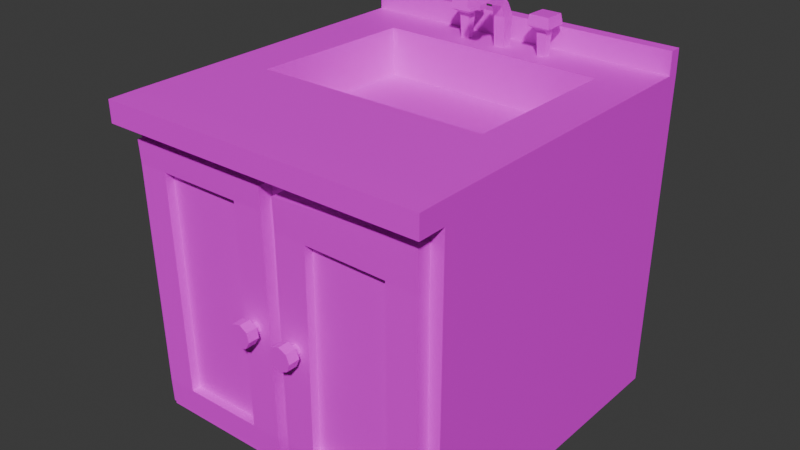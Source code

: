 # Source: KitchenTable_01.blend  (saved by Blender 4.4.32; exported with 4.5.12 LTS)
import bpy
from mathutils import Matrix  # noqa: F401  (used for matrix-valued properties, if any)

bpy.ops.wm.read_factory_settings(use_empty=True)
scene = bpy.context.scene
scene.name = 'Scene'

# ---- images (referenced by path relative to the original .blend; pixels are not part of the script)
import os
ASSET_DIR = os.environ.get("B2B_ASSET_DIR", "")  # directory of the original .blend (textures are referenced by path, not embedded)
HERE = os.path.dirname(os.path.abspath(__file__))  # packed textures are extracted next to this script under _unpacked/

def load_image(name, relpath, width, height, colorspace="sRGB"):
    """Load a texture the original file referenced (path relative to the .blend, or extracted next to this script)."""
    p = next((c for c in (os.path.join(HERE, relpath), os.path.join(ASSET_DIR, relpath)) if relpath and os.path.exists(c)), "")
    if p:
        img = bpy.data.images.load(p, check_existing=True)
        img.name = name
    else:  # same state as the original file: an image datablock whose file is absent (Cycles renders it pink)
        img = bpy.data.images.new(name, width, height)
        img.source = "FILE"
        img.filepath = "//" + (relpath or name)
    img.colorspace_settings.name = colorspace
    return img
img_colorpalette_01__png = load_image('colorpalette_01_.png', 'colorpalette_01_.png', 1024, 1024, 'sRGB')

# ---- materials (node trees are filled in below, after node groups)
mat_mat_general_01 = bpy.data.materials.new('mat_general_01')

# ---- material node trees
mat_mat_general_01.use_nodes = True; mat_mat_general_01.node_tree.nodes.clear()
_N = mat_mat_general_01.node_tree.nodes; _L = mat_mat_general_01.node_tree.links
n0 = _N.new('ShaderNodeBsdfPrincipled'); n0.name = 'Principled BSDF'; n0.location = (10, 300)
n1 = _N.new('ShaderNodeOutputMaterial'); n1.name = 'Material Output'; n1.location = (300, 300)
n2 = _N.new('ShaderNodeTexImage'); n2.name = 'Image Texture'; n2.location = (-322, 298)
n2.image = img_colorpalette_01__png
_L.new(n0.outputs[0], n1.inputs[0])
_L.new(n2.outputs[0], n0.inputs[0])
n1.is_active_output = True

# ---- world
world_world = bpy.data.worlds.new('World'); scene.world = world_world
world_world.use_nodes = True; world_world.node_tree.nodes.clear()
_N = world_world.node_tree.nodes; _L = world_world.node_tree.links
n0 = _N.new('ShaderNodeOutputWorld'); n0.name = 'World Output'; n0.location = (300, 300)
n1 = _N.new('ShaderNodeBackground'); n1.name = 'Background'; n1.location = (10, 300)
n1.inputs[0].default_value = (0.05088, 0.05088, 0.05088, 1.0)
_L.new(n1.outputs[0], n0.inputs[0])
n0.is_active_output = True
world_world.color = (0.05088, 0.05088, 0.05088)
world_world.sun_shadow_jitter_overblur = 0.0

# ---- meshes
me_cube_017 = bpy.data.meshes.new('Cube.017')
me_cube_017.from_pydata([(-0.3926, -0.3926, 0.0006272), (-0.4008, -0.4008, 0.7858), (-0.3926, 0.3926, 0.0006272), (-0.4008, 0.4008, 0.7858), (0.3926, -0.3926, 0.0006272), (0.4008, -0.4008, 0.7858), (0.3926, 0.3926, 0.0006272), (0.4008, 0.4008, 0.7858), (-0.4002, -0.4002, 0.7334), (-0.4002, 0.4002, 0.7334), (0.4002, 0.4002, 0.7334), (0.4002, -0.4002, 0.7334), (-0.4002, -0.4688, 0.7327), (-0.4008, -0.4694, 0.7851), (0.4008, -0.4694, 0.7851), (0.4002, -0.4688, 0.7327), (-0.3926, 0.3639, 0.0006272), (-0.4008, 0.3714, 0.7858), (0.3926, 0.3639, 0.0006272), (0.4008, 0.3714, 0.7858), (0.4002, 0.3709, 0.7334), (-0.4002, 0.3709, 0.7334), (-0.3517, -0.3842, 0.04686), (-0.008495, -0.3842, 0.05121), (-0.3694, -0.3911, 0.6958), (-0.01415, -0.3911, 0.6958), (-0.01415, -0.4331, 0.6954), (-0.008489, -0.4263, 0.05077), (-0.3517, -0.4263, 0.04642), (-0.3694, -0.4331, 0.6954), (-0.01526, -0.3888, 0.642), (-0.007368, -0.3865, 0.1077), (-0.3528, -0.3865, 0.1077), (-0.3683, -0.3888, 0.642), (-0.01526, -0.4308, 0.6409), (-0.007368, -0.4285, 0.1067), (-0.3528, -0.4285, 0.1067), (-0.3683, -0.4308, 0.6409), (-0.2788, -0.3842, 0.04778), (-0.08138, -0.3842, 0.05029), (-0.08846, -0.3911, 0.6958), (-0.2951, -0.3911, 0.6958), (-0.2788, -0.4263, 0.04735), (-0.08138, -0.4263, 0.04985), (-0.08846, -0.4331, 0.6954), (-0.2951, -0.4331, 0.6954), (-0.08073, -0.4285, 0.1067), (-0.2794, -0.4285, 0.1067), (-0.0891, -0.4308, 0.6409), (-0.2945, -0.4308, 0.6409), (-0.08073, -0.4074, 0.1068), (-0.2794, -0.4074, 0.1068), (-0.0891, -0.4097, 0.641), (-0.2945, -0.4097, 0.641), (0.02303, -0.3842, 0.04512), (0.3659, -0.3842, 0.03134), (0.01944, -0.3911, 0.6846), (0.3698, -0.3911, 0.6954), (0.3698, -0.4331, 0.695), (0.3659, -0.4263, 0.03091), (0.02301, -0.4263, 0.04468), (0.01946, -0.4331, 0.6842), (0.368, -0.3887, 0.6007), (0.3671, -0.3865, 0.1184), (0.02179, -0.3865, 0.112), (0.01913, -0.3887, 0.6092), (0.3679, -0.4307, 0.5997), (0.3672, -0.4285, 0.1173), (0.02181, -0.4285, 0.111), (0.01913, -0.4307, 0.6081), (0.09587, -0.3842, 0.04219), (0.2931, -0.3842, 0.03427), (0.2955, -0.3911, 0.6962), (0.09362, -0.3911, 0.6889), (0.09585, -0.4263, 0.04175), (0.2931, -0.4263, 0.03383), (0.2955, -0.4331, 0.6958), (0.09365, -0.4331, 0.6884), (0.2938, -0.4285, 0.116), (0.09516, -0.4285, 0.1123), (0.2942, -0.4307, 0.6044), (0.09817, -0.4307, 0.6079), (0.2938, -0.4074, 0.1161), (0.09516, -0.4074, 0.1124), (0.2942, -0.4096, 0.6045), (0.09817, -0.4096, 0.608), (-0.4008, 0.3714, 0.8412), (-0.4008, 0.4008, 0.8412), (0.4008, 0.4008, 0.8412), (0.4008, 0.3714, 0.8412), (0.05865, -0.4746, 0.3596), (0.05865, -0.447, 0.3881), (0.05865, -0.4746, 0.3881), (0.07885, -0.447, 0.3798), (0.07885, -0.4746, 0.3798), (0.08721, -0.447, 0.3596), (0.08721, -0.4746, 0.3596), (0.07885, -0.447, 0.3394), (0.07885, -0.4746, 0.3394), (0.05865, -0.447, 0.331), (0.05865, -0.4746, 0.331), (0.03845, -0.447, 0.3394), (0.03845, -0.4746, 0.3394), (0.03009, -0.447, 0.3596), (0.03009, -0.4746, 0.3596), (0.03845, -0.447, 0.3798), (0.03845, -0.4746, 0.3798), (0.0588, -0.4472, 0.3744), (0.06954, -0.4472, 0.37), (0.07399, -0.4472, 0.3592), (0.06954, -0.4472, 0.3485), (0.0588, -0.4472, 0.344), (0.04806, -0.4472, 0.3485), (0.04361, -0.4472, 0.3592), (0.04806, -0.4472, 0.37), (0.0588, -0.4197, 0.3744), (0.06954, -0.4197, 0.37), (0.07399, -0.4197, 0.3592), (0.06954, -0.4197, 0.3485), (0.0588, -0.4197, 0.344), (0.04806, -0.4197, 0.3485), (0.04361, -0.4197, 0.3592), (0.04806, -0.4197, 0.37), (-0.05327, -0.4746, 0.3669), (-0.04901, -0.447, 0.3952), (-0.04901, -0.4746, 0.3952), (-0.03029, -0.447, 0.3839), (-0.03029, -0.4746, 0.3839), (-0.02502, -0.447, 0.3627), (-0.02502, -0.4746, 0.3627), (-0.0363, -0.447, 0.344), (-0.0363, -0.4746, 0.344), (-0.05752, -0.447, 0.3387), (-0.05752, -0.4746, 0.3387), (-0.07625, -0.447, 0.35), (-0.07625, -0.4746, 0.35), (-0.08151, -0.447, 0.3712), (-0.08151, -0.4746, 0.3712), (-0.07023, -0.447, 0.3899), (-0.07023, -0.4746, 0.3899), (-0.05091, -0.4472, 0.3816), (-0.04094, -0.4472, 0.3756), (-0.03814, -0.4472, 0.3643), (-0.04415, -0.4472, 0.3544), (-0.05543, -0.4472, 0.3516), (-0.06539, -0.4472, 0.3576), (-0.06819, -0.4472, 0.3688), (-0.06219, -0.4472, 0.3788), (-0.05091, -0.4197, 0.3816), (-0.04094, -0.4197, 0.3756), (-0.03814, -0.4197, 0.3643), (-0.04415, -0.4197, 0.3544), (-0.05543, -0.4197, 0.3516), (-0.06539, -0.4197, 0.3576), (-0.06819, -0.4197, 0.3688), (-0.06219, -0.4197, 0.3788), (-0.1036, -0.4694, 0.7851), (-0.2475, -0.4008, 0.7858), (-0.3368, -0.4008, 0.7858), (-0.3622, -0.4008, 0.7858), (-0.3735, -0.4008, 0.7858), (-0.4008, -0.2277, 0.7858), (-0.3706, -0.4182, 0.7857), (-0.3383, -0.4284, 0.7855), (-0.2972, -0.4432, 0.7854), (-0.3333, -0.3417, 0.7858), (0.377, -0.4008, 0.7858), (0.4008, -0.2769, 0.7858), (0.1525, -0.4694, 0.7851), (0.3705, -0.4335, 0.7855), (0.2933, -0.4269, 0.0559), (0.3438, -0.4285, 0.1169), (0.2232, -0.4263, 0.03664), (0.3674, -0.4292, 0.2608), (0.315, -0.4271, 0.06187), (0.3093, -0.4279, 0.09338), (0.3382, -0.4277, 0.08405), (-0.2694, 0.2625, 0.7858), (0.2868, 0.2602, 0.7858), (0.2845, -0.1396, 0.7858), (-0.2862, -0.1411, 0.7858), (-0.2694, 0.2625, 0.6687), (0.2868, 0.2602, 0.6687), (0.2845, -0.1396, 0.6687), (-0.2862, -0.1411, 0.6687), (-0.1146, 0.3414, 0.8813), (-0.06667, 0.3411, 0.8813), (-0.06687, 0.2917, 0.8813), (-0.1161, 0.2916, 0.8813), (-0.1183, 0.3454, 0.8567), (-0.06281, 0.345, 0.8567), (-0.06304, 0.2878, 0.8567), (-0.12, 0.2876, 0.8567), (-0.1029, 0.329, 0.8464), (-0.07882, 0.3288, 0.8464), (-0.07892, 0.3041, 0.8464), (-0.1036, 0.304, 0.8464), (-0.09966, 0.3256, 0.772), (-0.08215, 0.3255, 0.772), (-0.08222, 0.3074, 0.772), (-0.1002, 0.3074, 0.772), (0.09529, 0.3414, 0.8813), (0.1432, 0.3411, 0.8813), (0.143, 0.2917, 0.8813), (0.09384, 0.2916, 0.8813), (0.09156, 0.3454, 0.8567), (0.1471, 0.345, 0.8567), (0.1469, 0.2878, 0.8567), (0.08988, 0.2876, 0.8567), (0.107, 0.329, 0.8464), (0.1311, 0.3288, 0.8464), (0.131, 0.3041, 0.8464), (0.1063, 0.304, 0.8464), (0.1102, 0.3256, 0.772), (0.1278, 0.3255, 0.772), (0.1277, 0.3074, 0.772), (0.1097, 0.3074, 0.772), (0.02036, 0.2932, 0.9145), (-0.00529, 0.2931, 0.9146), (-0.006592, 0.3317, 0.8567), (0.02272, 0.3315, 0.8567), (0.0226, 0.3013, 0.8567), (-0.007476, 0.3012, 0.8567), (-0.004781, 0.3298, 0.788), (0.02085, 0.3296, 0.788), (0.02074, 0.3032, 0.788), (-0.005555, 0.3031, 0.788), (-0.0007926, 0.3256, 0.772), (0.01672, 0.3255, 0.772), (0.01665, 0.3074, 0.772), (-0.001321, 0.3074, 0.772), (-0.006173, 0.2903, 0.8845), (-0.005364, 0.3152, 0.8882), (0.02145, 0.3151, 0.8883), (0.02134, 0.2904, 0.8844), (0.01581, 0.203, 0.9234), (-0.000559, 0.2029, 0.9234), (0.0242, 0.2021, 0.9054), (-0.009072, 0.202, 0.9054), (-0.0005917, 0.2277, 0.9245), (-0.009135, 0.2268, 0.9065), (0.01578, 0.2279, 0.9245), (0.02413, 0.2269, 0.9065), (0.02419, 0.2026, 0.895), (-0.009074, 0.2024, 0.895), (0.02413, 0.2274, 0.8961), (-0.009137, 0.2272, 0.8961)], [], [(21, 17, 3, 9), (9, 3, 7, 10), (20, 19, 167, 5, 11), (11, 5, 14, 15), (16, 18, 4, 0), (19, 178, 179, 180, 161, 160, 159, 165, 158, 157, 166, 167), (4, 11, 8, 0), (18, 20, 11, 4), (2, 9, 10, 6), (16, 21, 9, 2), (15, 14, 168, 156, 13, 12), (5, 166, 169, 168, 14), (8, 11, 15, 12), (1, 8, 12, 13), (0, 8, 21, 16), (6, 10, 20, 18), (7, 3, 87, 88), (2, 6, 18, 16), (10, 7, 19, 20), (8, 1, 161, 17, 21), (23, 31, 35, 27), (49, 45, 29, 37), (32, 22, 28, 36), (30, 25, 26, 34), (41, 24, 29, 45), (39, 23, 27, 43), (31, 30, 34, 35), (24, 33, 37, 29), (33, 32, 36, 37), (42, 47, 36, 28), (47, 49, 37, 36), (35, 34, 48, 46), (49, 47, 51, 53), (27, 35, 46, 43), (43, 46, 47, 42), (22, 38, 42, 28), (38, 39, 43, 42), (25, 40, 44, 26), (40, 41, 45, 44), (34, 26, 44, 48), (48, 44, 45, 49), (50, 52, 53, 51), (48, 49, 53, 52), (47, 46, 50, 51), (46, 48, 52, 50), (55, 63, 67, 59), (81, 77, 61, 69), (64, 54, 60, 68), (62, 57, 58, 66), (73, 56, 61, 77), (71, 55, 59, 75), (63, 62, 66, 173, 67), (56, 65, 69, 61), (65, 64, 68, 69), (74, 79, 68, 60), (79, 81, 69, 68), (67, 173, 171), (81, 79, 83, 85), (59, 67, 171, 176, 175, 174, 170, 75), (75, 170, 172), (54, 70, 74, 60), (70, 71, 75, 172, 74), (57, 72, 76, 58), (72, 73, 77, 76), (66, 58, 76, 80), (80, 76, 77, 81), (82, 84, 85, 83), (80, 81, 85, 84), (79, 78, 82, 83), (78, 80, 84, 82), (88, 87, 86, 89), (17, 19, 89, 86), (3, 17, 86, 87), (19, 7, 88, 89), (100, 98, 90), (91, 92, 94, 93), (106, 104, 90), (93, 94, 96, 95), (98, 96, 90), (95, 96, 98, 97), (94, 92, 90), (97, 98, 100, 99), (104, 102, 90), (99, 100, 102, 101), (96, 94, 90), (101, 102, 104, 103), (92, 106, 90), (102, 100, 90), (103, 104, 106, 105), (105, 106, 92, 91), (99, 101, 112, 111), (91, 93, 108, 107), (103, 105, 114, 113), (95, 97, 110, 109), (105, 91, 107, 114), (97, 99, 111, 110), (101, 103, 113, 112), (93, 95, 109, 108), (113, 114, 122, 121), (111, 112, 120, 119), (109, 110, 118, 117), (107, 108, 116, 115), (114, 107, 115, 122), (112, 113, 121, 120), (110, 111, 119, 118), (108, 109, 117, 116), (133, 131, 123), (124, 125, 127, 126), (139, 137, 123), (126, 127, 129, 128), (131, 129, 123), (128, 129, 131, 130), (127, 125, 123), (130, 131, 133, 132), (137, 135, 123), (132, 133, 135, 134), (129, 127, 123), (134, 135, 137, 136), (125, 139, 123), (135, 133, 123), (136, 137, 139, 138), (138, 139, 125, 124), (132, 134, 145, 144), (124, 126, 141, 140), (136, 138, 147, 146), (128, 130, 143, 142), (138, 124, 140, 147), (130, 132, 144, 143), (134, 136, 146, 145), (126, 128, 142, 141), (146, 147, 155, 154), (144, 145, 153, 152), (142, 143, 151, 150), (140, 141, 149, 148), (147, 140, 148, 155), (145, 146, 154, 153), (143, 144, 152, 151), (141, 142, 150, 149), (156, 164, 157, 163, 158, 159, 162, 160, 1, 13), (160, 162, 159), (158, 163, 157), (158, 165, 159), (160, 161, 1), (168, 169, 166, 157, 164, 156), (167, 166, 5), (170, 174, 175, 176, 171, 78), (171, 173, 66, 80, 78), (172, 170, 78, 79, 74), (181, 184, 183, 182), (161, 180, 177, 178, 19, 17), (177, 180, 184, 181), (179, 178, 182, 183), (180, 179, 183, 184), (178, 177, 181, 182), (185, 186, 187, 188), (191, 190, 194, 195), (185, 188, 192, 189), (187, 186, 190, 191), (188, 187, 191, 192), (186, 185, 189, 190), (196, 195, 199, 200), (192, 191, 195, 196), (190, 189, 193, 194), (189, 192, 196, 193), (197, 200, 199, 198), (194, 193, 197, 198), (193, 196, 200, 197), (195, 194, 198, 199), (201, 202, 203, 204), (207, 206, 210, 211), (201, 204, 208, 205), (203, 202, 206, 207), (204, 203, 207, 208), (202, 201, 205, 206), (212, 211, 215, 216), (208, 207, 211, 212), (206, 205, 209, 210), (205, 208, 212, 209), (213, 216, 215, 214), (210, 209, 213, 214), (209, 212, 216, 213), (211, 210, 214, 215), (221, 220, 224, 225), (232, 231, 222, 219), (234, 233, 220, 221), (231, 234, 221, 222), (233, 232, 219, 220), (226, 225, 229, 230), (222, 221, 225, 226), (220, 219, 223, 224), (219, 222, 226, 223), (227, 230, 229, 228), (224, 223, 227, 228), (223, 226, 230, 227), (225, 224, 228, 229), (240, 239, 236, 238), (232, 233, 217, 218), (232, 218, 231), (236, 235, 237, 238), (239, 241, 235, 236), (241, 242, 237, 235), (240, 238, 244, 246), (234, 231, 240, 242), (217, 234, 242, 241), (218, 217, 241, 239), (231, 218, 239, 240), (245, 246, 244, 243), (237, 242, 245, 243), (238, 237, 243, 244), (242, 240, 246, 245), (234, 217, 233)])
_uv = me_cube_017.uv_layers.new(name='UVMap')
_uv.uv.foreach_set('vector', [0.6335, 0.8437, 0.6334, 0.8763, 0.6334, 0.8763, 0.6335, 0.8437, 0.6335, 0.8437, 0.6334, 0.8763, 0.677, 0.8763, 0.6769, 0.8437, 0.6769, 0.8437, 0.677, 0.8763, 0.677, 0.8763, 0.677, 0.8763, 0.6769, 0.8437, 0.6769, 0.8437, 0.677, 0.8763, 0.677, 0.8758, 0.6769, 0.8432, 0.6339, 0.1204, 0.6765, 0.1204, 0.6765, 0.1204, 0.6339, 0.1204, 0.677, 0.9523, 0.6708, 0.9523, 0.6707, 0.9523, 0.6397, 0.9523, 0.6334, 0.9523, 0.6349, 0.9523, 0.6355, 0.9523, 0.6371, 0.9523, 0.6369, 0.9523, 0.6418, 0.9523, 0.6757, 0.9523, 0.677, 0.9523, 0.6765, 0.1204, 0.6769, 0.5761, 0.6335, 0.5761, 0.6339, 0.1204, 0.6765, 0.03745, 0.6769, 0.2816, 0.6769, 0.2816, 0.6765, 0.03745, 0.6339, 0.1204, 0.6335, 0.5761, 0.6769, 0.5761, 0.6765, 0.1204, 0.6339, 0.03745, 0.6335, 0.2816, 0.6335, 0.2816, 0.6339, 0.03745, 0.6769, 0.8432, 0.677, 0.8758, 0.6635, 0.8758, 0.6496, 0.8758, 0.6334, 0.8758, 0.6335, 0.8432, 0.517, 0.9523, 0.5157, 0.9523, 0.5154, 0.9521, 0.5035, 0.9519, 0.517, 0.9519, 0.6335, 0.5761, 0.6769, 0.5761, 0.6769, 0.5756, 0.6335, 0.5756, 0.6334, 0.8763, 0.6335, 0.8437, 0.6335, 0.8432, 0.6334, 0.8758, 0.6339, 0.03745, 0.6335, 0.2816, 0.6335, 0.2816, 0.6339, 0.03745, 0.6765, 0.03745, 0.6769, 0.2816, 0.6769, 0.2816, 0.6765, 0.03745, 0.677, 0.8763, 0.6334, 0.8763, 0.6334, 0.8763, 0.677, 0.8763, 0.6339, 0.1204, 0.6765, 0.1204, 0.6765, 0.1204, 0.6339, 0.1204, 0.6769, 0.8437, 0.677, 0.8763, 0.677, 0.8763, 0.6769, 0.8437, 0.6335, 0.8437, 0.6334, 0.8763, 0.6334, 0.8763, 0.6334, 0.8763, 0.6335, 0.8437, 0.6547, 0.3196, 0.6548, 0.3464, 0.6548, 0.3459, 0.6547, 0.3194, 0.6392, 0.7078, 0.6392, 0.7407, 0.6351, 0.7407, 0.6352, 0.7078, 0.636, 0.3464, 0.6361, 0.3176, 0.6361, 0.3174, 0.636, 0.3459, 0.6544, 0.5928, 0.6544, 0.6254, 0.6544, 0.6252, 0.6544, 0.5923, 0.6392, 0.6254, 0.6351, 0.6254, 0.6351, 0.6252, 0.6392, 0.6252, 0.6508, 0.3192, 0.6547, 0.3196, 0.6547, 0.3194, 0.6508, 0.319, 0.6548, 0.3464, 0.6544, 0.5928, 0.6544, 0.5923, 0.6548, 0.3459, 0.6351, 0.6254, 0.6352, 0.5928, 0.6352, 0.5923, 0.6351, 0.6252, 0.6352, 0.5928, 0.636, 0.3464, 0.636, 0.3459, 0.6352, 0.5923, 0.6401, 0.4333, 0.64, 0.4614, 0.636, 0.4614, 0.6361, 0.4329, 0.64, 0.4614, 0.6392, 0.7078, 0.6352, 0.7078, 0.636, 0.4614, 0.6548, 0.4614, 0.6544, 0.7078, 0.6504, 0.7078, 0.6508, 0.4614, 0.6392, 0.2176, 0.64, 0.03473, 0.64, 0.03476, 0.6392, 0.2176, 0.6547, 0.4349, 0.6548, 0.4614, 0.6508, 0.4614, 0.6508, 0.4345, 0.6508, 0.4345, 0.6508, 0.4614, 0.64, 0.4614, 0.6401, 0.4333, 0.6361, 0.3176, 0.6401, 0.318, 0.6401, 0.3178, 0.6361, 0.3174, 0.6401, 0.318, 0.6508, 0.3192, 0.6508, 0.319, 0.6401, 0.3178, 0.6544, 0.6254, 0.6504, 0.6254, 0.6504, 0.6252, 0.6544, 0.6252, 0.6504, 0.6254, 0.6392, 0.6254, 0.6392, 0.6252, 0.6504, 0.6252, 0.6544, 0.7078, 0.6544, 0.7407, 0.6504, 0.7407, 0.6504, 0.7078, 0.6504, 0.7078, 0.6504, 0.7407, 0.6392, 0.7407, 0.6392, 0.7078, 0.6508, 0.2901, 0.6504, 0.5364, 0.6392, 0.5364, 0.64, 0.2901, 0.6504, 0.2176, 0.6392, 0.2176, 0.6392, 0.2176, 0.6504, 0.2176, 0.64, 0.03473, 0.6508, 0.03473, 0.6508, 0.03476, 0.64, 0.03476, 0.6508, 0.03473, 0.6504, 0.2176, 0.6504, 0.2176, 0.6508, 0.03476, 0.6751, 0.3102, 0.6751, 0.3464, 0.6751, 0.3459, 0.6751, 0.31, 0.6605, 0.6968, 0.6603, 0.7374, 0.6563, 0.7354, 0.6562, 0.6949, 0.6564, 0.3464, 0.6564, 0.3167, 0.6564, 0.3165, 0.6564, 0.3459, 0.6752, 0.5848, 0.6753, 0.6252, 0.6753, 0.625, 0.6752, 0.5843, 0.6603, 0.6221, 0.6563, 0.6201, 0.6563, 0.6199, 0.6603, 0.6219, 0.6711, 0.3116, 0.6751, 0.3102, 0.6751, 0.31, 0.6711, 0.3114, 0.6751, 0.3464, 0.6752, 0.5848, 0.6752, 0.5843, 0.6752, 0.4168, 0.6751, 0.3459, 0.6563, 0.6201, 0.6562, 0.5799, 0.6562, 0.5794, 0.6563, 0.6199, 0.6562, 0.5799, 0.6564, 0.3464, 0.6564, 0.3459, 0.6562, 0.5794, 0.6604, 0.4306, 0.6604, 0.4614, 0.6564, 0.4614, 0.6564, 0.432, 0.6604, 0.4614, 0.6605, 0.6968, 0.6562, 0.6949, 0.6564, 0.4614, 0.5022, 0.6164, 0.5022, 0.6872, 0.501, 0.6164, 0.6605, 0.2095, 0.6604, 0.03473, 0.6604, 0.03476, 0.6605, 0.2095, 0.5022, 0.5804, 0.5022, 0.6164, 0.501, 0.6164, 0.5007, 0.6027, 0.4991, 0.6068, 0.4994, 0.5935, 0.4982, 0.5911, 0.4982, 0.5818, 0.4982, 0.5818, 0.4982, 0.5911, 0.4944, 0.5831, 0.6564, 0.3167, 0.6604, 0.3154, 0.6604, 0.3152, 0.6564, 0.3165, 0.6604, 0.3154, 0.6711, 0.3116, 0.6711, 0.3114, 0.6673, 0.3127, 0.6604, 0.3152, 0.6753, 0.6252, 0.6712, 0.6256, 0.6712, 0.6254, 0.6753, 0.625, 0.6712, 0.6256, 0.6603, 0.6221, 0.6603, 0.6219, 0.6712, 0.6254, 0.6752, 0.6998, 0.6753, 0.7405, 0.6712, 0.7409, 0.6712, 0.7001, 0.6712, 0.7001, 0.6712, 0.7409, 0.6603, 0.7374, 0.6605, 0.6968, 0.6712, 0.2901, 0.6712, 0.5288, 0.6605, 0.5254, 0.6604, 0.2901, 0.6712, 0.2119, 0.6605, 0.2095, 0.6605, 0.2095, 0.6712, 0.212, 0.6604, 0.03473, 0.6712, 0.03473, 0.6712, 0.03476, 0.6604, 0.03476, 0.6712, 0.03473, 0.6712, 0.2119, 0.6712, 0.212, 0.6712, 0.03476, 0.677, 0.9833, 0.6334, 0.9833, 0.6334, 0.9833, 0.677, 0.9833, 0.6334, 0.8565, 0.677, 0.8565, 0.677, 0.8565, 0.6334, 0.8565, 0.6334, 0.8763, 0.6334, 0.8763, 0.6334, 0.8763, 0.6334, 0.8763, 0.677, 0.8763, 0.677, 0.8763, 0.677, 0.8763, 0.677, 0.8763, 0.5022, 0.9275, 0.5055, 0.9317, 0.5022, 0.9418, 0.5022, 0.3645, 0.5022, 0.3645, 0.5055, 0.3603, 0.5055, 0.3603, 0.4989, 0.9518, 0.4975, 0.9418, 0.5022, 0.9418, 0.5055, 0.3603, 0.5055, 0.3603, 0.5069, 0.3502, 0.5069, 0.3502, 0.5055, 0.9317, 0.5069, 0.9418, 0.5022, 0.9418, 0.5069, 0.3502, 0.5069, 0.3502, 0.5055, 0.3402, 0.5055, 0.3402, 0.5055, 0.9518, 0.5022, 0.956, 0.5022, 0.9418, 0.5055, 0.3402, 0.5055, 0.3402, 0.5022, 0.336, 0.5022, 0.336, 0.4975, 0.9418, 0.4989, 0.9317, 0.5022, 0.9418, 0.5022, 0.336, 0.5022, 0.336, 0.4989, 0.3402, 0.4989, 0.3402, 0.5069, 0.9418, 0.5055, 0.9518, 0.5022, 0.9418, 0.4989, 0.3402, 0.4989, 0.3402, 0.4975, 0.3502, 0.4975, 0.3502, 0.5022, 0.956, 0.4989, 0.9518, 0.5022, 0.9418, 0.4989, 0.9317, 0.5022, 0.9275, 0.5022, 0.9418, 0.4975, 0.3502, 0.4975, 0.3502, 0.4989, 0.3603, 0.4989, 0.3603, 0.4989, 0.3603, 0.4989, 0.3603, 0.5022, 0.3645, 0.5022, 0.3645, 0.5022, 0.336, 0.4989, 0.3402, 0.4989, 0.3402, 0.5022, 0.336, 0.5022, 0.3645, 0.5055, 0.3603, 0.5055, 0.3603, 0.5022, 0.3645, 0.4975, 0.3502, 0.4989, 0.3603, 0.4989, 0.3603, 0.4975, 0.3502, 0.5069, 0.3502, 0.5055, 0.3402, 0.5055, 0.3402, 0.5069, 0.3502, 0.4989, 0.3603, 0.5022, 0.3645, 0.5022, 0.3645, 0.4989, 0.3603, 0.5055, 0.3402, 0.5022, 0.336, 0.5022, 0.336, 0.5055, 0.3402, 0.4989, 0.3402, 0.4975, 0.3502, 0.4975, 0.3502, 0.4989, 0.3402, 0.5055, 0.3603, 0.5069, 0.3502, 0.5069, 0.3502, 0.5055, 0.3603, 0.4975, 0.06009, 0.4989, 0.07015, 0.4989, 0.07015, 0.4975, 0.06009, 0.5022, 0.04586, 0.4989, 0.05002, 0.4989, 0.05002, 0.5022, 0.04586, 0.5069, 0.06009, 0.5055, 0.05002, 0.5055, 0.05002, 0.5069, 0.06009, 0.5022, 0.07431, 0.5055, 0.07015, 0.5055, 0.07015, 0.5022, 0.07431, 0.4989, 0.07015, 0.5022, 0.07431, 0.5022, 0.07431, 0.4989, 0.07015, 0.4989, 0.05002, 0.4975, 0.06009, 0.4975, 0.06009, 0.4989, 0.05002, 0.5055, 0.05002, 0.5022, 0.04586, 0.5022, 0.04586, 0.5055, 0.05002, 0.5055, 0.07015, 0.5069, 0.06009, 0.5069, 0.06009, 0.5055, 0.07015, 0.5022, 0.9275, 0.5055, 0.9317, 0.5022, 0.9418, 0.5022, 0.3645, 0.5022, 0.3645, 0.5055, 0.3603, 0.5055, 0.3603, 0.4989, 0.9518, 0.4975, 0.9418, 0.5022, 0.9418, 0.5055, 0.3603, 0.5055, 0.3603, 0.5069, 0.3502, 0.5069, 0.3502, 0.5055, 0.9317, 0.5069, 0.9418, 0.5022, 0.9418, 0.5069, 0.3502, 0.5069, 0.3502, 0.5055, 0.3402, 0.5055, 0.3402, 0.5055, 0.9518, 0.5022, 0.956, 0.5022, 0.9418, 0.5055, 0.3402, 0.5055, 0.3402, 0.5022, 0.336, 0.5022, 0.336, 0.4975, 0.9418, 0.4989, 0.9317, 0.5022, 0.9418, 0.5022, 0.336, 0.5022, 0.336, 0.4989, 0.3402, 0.4989, 0.3402, 0.5069, 0.9418, 0.5055, 0.9518, 0.5022, 0.9418, 0.4989, 0.3402, 0.4989, 0.3402, 0.4975, 0.3502, 0.4975, 0.3502, 0.5022, 0.956, 0.4989, 0.9518, 0.5022, 0.9418, 0.4989, 0.9317, 0.5022, 0.9275, 0.5022, 0.9418, 0.4975, 0.3502, 0.4975, 0.3502, 0.4989, 0.3603, 0.4989, 0.3603, 0.4989, 0.3603, 0.4989, 0.3603, 0.5022, 0.3645, 0.5022, 0.3645, 0.5022, 0.336, 0.4989, 0.3402, 0.4989, 0.3402, 0.5022, 0.336, 0.5022, 0.3645, 0.5055, 0.3603, 0.5055, 0.3603, 0.5022, 0.3645, 0.4975, 0.3502, 0.4989, 0.3603, 0.4989, 0.3603, 0.4975, 0.3502, 0.5069, 0.3502, 0.5055, 0.3402, 0.5055, 0.3402, 0.5069, 0.3502, 0.4989, 0.3603, 0.5022, 0.3645, 0.5022, 0.3645, 0.4989, 0.3603, 0.5055, 0.3402, 0.5022, 0.336, 0.5022, 0.336, 0.5055, 0.3402, 0.4989, 0.3402, 0.4975, 0.3502, 0.4975, 0.3502, 0.4989, 0.3402, 0.5055, 0.3603, 0.5069, 0.3502, 0.5069, 0.3502, 0.5055, 0.3603, 0.4975, 0.06009, 0.4989, 0.07015, 0.4989, 0.07015, 0.4975, 0.06009, 0.5022, 0.04586, 0.4989, 0.05002, 0.4989, 0.05002, 0.5022, 0.04586, 0.5069, 0.06009, 0.5055, 0.05002, 0.5055, 0.05002, 0.5069, 0.06009, 0.5022, 0.07431, 0.5055, 0.07015, 0.5055, 0.07015, 0.5022, 0.07431, 0.4989, 0.07015, 0.5022, 0.07431, 0.5022, 0.07431, 0.4989, 0.07015, 0.4989, 0.05002, 0.4975, 0.06009, 0.4975, 0.06009, 0.4989, 0.05002, 0.5055, 0.05002, 0.5022, 0.04586, 0.5022, 0.04586, 0.5055, 0.05002, 0.5055, 0.07015, 0.5069, 0.06009, 0.5069, 0.06009, 0.5055, 0.07015, 0.4896, 0.9519, 0.4791, 0.952, 0.4818, 0.9523, 0.4769, 0.9521, 0.4769, 0.9523, 0.4756, 0.9523, 0.4751, 0.9522, 0.4749, 0.9523, 0.4735, 0.9523, 0.4735, 0.9519, 0.6349, 0.9523, 0.6351, 0.9522, 0.6355, 0.9523, 0.6369, 0.9523, 0.6368, 0.9521, 0.6418, 0.9523, 0.4769, 0.9523, 0.4771, 0.9523, 0.4756, 0.9523, 0.4749, 0.9523, 0.4735, 0.9523, 0.4735, 0.9523, 0.6635, 0.9519, 0.6753, 0.9521, 0.6757, 0.9523, 0.6418, 0.9523, 0.6391, 0.952, 0.6496, 0.9519, 0.517, 0.9523, 0.5157, 0.9523, 0.517, 0.9523, 0.6711, 0.4362, 0.6723, 0.4386, 0.672, 0.4518, 0.6736, 0.4478, 0.6739, 0.4614, 0.6712, 0.4614, 0.6739, 0.4614, 0.6752, 0.5323, 0.6752, 0.6998, 0.6712, 0.7001, 0.6712, 0.4614, 0.6673, 0.4282, 0.6711, 0.4362, 0.6712, 0.4614, 0.6604, 0.4614, 0.6604, 0.4306, 0.7764, 0.2756, 0.7956, 0.26, 0.8383, 0.2746, 0.8182, 0.2897, 0.6334, 0.9523, 0.6397, 0.9523, 0.6406, 0.9523, 0.6708, 0.9523, 0.677, 0.9523, 0.6334, 0.9523, 0.7764, 0.5425, 0.7956, 0.5269, 0.7956, 0.26, 0.7764, 0.2756, 0.8383, 0.5415, 0.8182, 0.5566, 0.8182, 0.2897, 0.8383, 0.2746, 0.7956, 0.5269, 0.8383, 0.5415, 0.8383, 0.2746, 0.7956, 0.26, 0.8182, 0.5566, 0.7764, 0.5425, 0.7764, 0.2756, 0.8182, 0.2897, 0.01643, 0.6143, 0.04664, 0.6143, 0.04652, 0.6143, 0.01552, 0.6143, 0.8223, 0.8199, 0.8224, 0.8199, 0.8224, 0.8199, 0.8223, 0.8199, 0.7892, 0.881, 0.8029, 0.8284, 0.8035, 0.7241, 0.7875, 0.7851, 0.8099, 0.9255, 0.796, 0.9752, 0.7955, 0.8942, 0.8115, 0.8367, 0.8029, 0.8284, 0.8099, 0.9255, 0.8115, 0.8367, 0.8035, 0.7241, 0.796, 0.9752, 0.7892, 0.881, 0.7875, 0.7851, 0.7955, 0.8942, 0.8012, 0.7339, 0.8047, 0.7827, 0.8033, 0.4995, 0.8008, 0.464, 0.7913, 0.8199, 0.8223, 0.8199, 0.8223, 0.8199, 0.7913, 0.8199, 0.8224, 0.8199, 0.7922, 0.8199, 0.7922, 0.8199, 0.8224, 0.8199, 0.7922, 0.8199, 0.7913, 0.8199, 0.7913, 0.8199, 0.7922, 0.8199, 0.7922, 0.8199, 0.7913, 0.8199, 0.8223, 0.8199, 0.8224, 0.8199, 0.7978, 0.8076, 0.7943, 0.7603, 0.7957, 0.4832, 0.7982, 0.5176, 0.7943, 0.7603, 0.8012, 0.7339, 0.8008, 0.464, 0.7957, 0.4832, 0.8047, 0.7827, 0.7978, 0.8076, 0.7982, 0.5176, 0.8033, 0.4995, 0.2689, 0.2453, 0.2991, 0.2453, 0.2989, 0.2453, 0.2679, 0.2453, 0.8223, 0.8199, 0.8224, 0.8199, 0.8224, 0.8199, 0.8223, 0.8199, 0.8127, 0.8788, 0.8265, 0.8262, 0.827, 0.722, 0.8111, 0.7829, 0.8334, 0.9233, 0.8196, 0.973, 0.8191, 0.892, 0.8351, 0.8345, 0.8265, 0.8262, 0.8334, 0.9233, 0.8351, 0.8345, 0.827, 0.722, 0.8196, 0.973, 0.8127, 0.8788, 0.8111, 0.7829, 0.8191, 0.892, 0.8248, 0.7318, 0.8283, 0.7805, 0.8269, 0.4973, 0.8243, 0.4618, 0.7913, 0.8199, 0.8223, 0.8199, 0.8223, 0.8199, 0.7913, 0.8199, 0.8224, 0.8199, 0.7922, 0.8199, 0.7922, 0.8199, 0.8224, 0.8199, 0.7922, 0.8199, 0.7913, 0.8199, 0.7913, 0.8199, 0.7922, 0.8199, 0.7922, 0.8199, 0.7913, 0.8199, 0.8223, 0.8199, 0.8224, 0.8199, 0.8213, 0.8054, 0.8179, 0.7582, 0.8193, 0.481, 0.8218, 0.5154, 0.8179, 0.7582, 0.8248, 0.7318, 0.8243, 0.4618, 0.8193, 0.481, 0.8283, 0.7805, 0.8213, 0.8054, 0.8218, 0.5154, 0.8269, 0.4973, 0.7978, 0.5305, 0.7826, 0.5237, 0.793, 0.2518, 0.8064, 0.2577, 0.7818, 0.575, 0.7948, 0.5642, 0.793, 0.4499, 0.7778, 0.4451, 0.7992, 0.6378, 0.7862, 0.6472, 0.7826, 0.5237, 0.7978, 0.5305, 0.7948, 0.5642, 0.7992, 0.6378, 0.7978, 0.5305, 0.793, 0.4499, 0.7862, 0.6472, 0.7818, 0.575, 0.7778, 0.4451, 0.7826, 0.5237, 0.8021, 0.1872, 0.8064, 0.2577, 0.8059, 0.1832, 0.803, 0.1351, 0.793, 0.4499, 0.7978, 0.5305, 0.8064, 0.2577, 0.8021, 0.1872, 0.7826, 0.5237, 0.7778, 0.4451, 0.7888, 0.183, 0.793, 0.2518, 0.7778, 0.4451, 0.793, 0.4499, 0.8021, 0.1872, 0.7888, 0.183, 0.7939, 0.1322, 0.803, 0.1351, 0.8059, 0.1832, 0.7968, 0.1792, 0.793, 0.2518, 0.7888, 0.183, 0.7939, 0.1322, 0.7968, 0.1792, 0.7888, 0.183, 0.8021, 0.1872, 0.803, 0.1351, 0.7939, 0.1322, 0.8064, 0.2577, 0.793, 0.2518, 0.7968, 0.1792, 0.8059, 0.1832, 0.8233, 0.6568, 0.8216, 0.7496, 0.8343, 0.7512, 0.836, 0.6586, 0.7818, 0.575, 0.7862, 0.6472, 0.7934, 0.7516, 0.7893, 0.6833, 0.7818, 0.575, 0.7893, 0.6833, 0.7948, 0.5642, 0.8343, 0.7512, 0.8369, 0.7951, 0.8413, 0.7477, 0.836, 0.6586, 0.8216, 0.7496, 0.8242, 0.7934, 0.8369, 0.7951, 0.8343, 0.7512, 0.8242, 0.7934, 0.8286, 0.7459, 0.8413, 0.7477, 0.8369, 0.7951, 0.8233, 0.6568, 0.836, 0.6586, 0.8372, 0.6183, 0.8245, 0.6165, 0.7992, 0.6378, 0.7948, 0.5642, 0.8233, 0.6568, 0.8286, 0.7459, 0.7934, 0.7516, 0.7992, 0.6378, 0.8286, 0.7459, 0.8242, 0.7934, 0.7893, 0.6833, 0.7934, 0.7516, 0.8242, 0.7934, 0.8216, 0.7496, 0.7948, 0.5642, 0.7893, 0.6833, 0.8216, 0.7496, 0.8233, 0.6568, 0.8299, 0.7057, 0.8245, 0.6165, 0.8372, 0.6183, 0.8426, 0.7074, 0.8413, 0.7477, 0.8286, 0.7459, 0.8299, 0.7057, 0.8426, 0.7074, 0.836, 0.6586, 0.8413, 0.7477, 0.8426, 0.7074, 0.8372, 0.6183, 0.8286, 0.7459, 0.8233, 0.6568, 0.8245, 0.6165, 0.8299, 0.7057, 0.7992, 0.6378, 0.7934, 0.7516, 0.7862, 0.6472])
me_cube_017.materials.append(mat_mat_general_01)
me_cube_017.update()

# ---- objects
ob_dress_kitchen_table_01 = bpy.data.objects.new('DRESS_kitchen-table_01', me_cube_017)

# ---- transforms, parenting, visibility, modifiers, constraints
ob_dress_kitchen_table_01.location = (0.0, 0.0, 0.0)

# ---- collection membership
scene.collection.objects.link(ob_dress_kitchen_table_01)

# ---- scene / render settings (as saved in the file)
scene.frame_start = 1; scene.frame_end = 250; scene.frame_set(1)
scene.render.engine = 'BLENDER_EEVEE_NEXT'
bpy.context.view_layer.update()

# ---- added for rendering (the .blend has no active camera and no usable light): camera, sun
cam_auto = bpy.data.cameras.new('AutoCamera')
cam_auto.lens = 50.0
cam_auto.sensor_width = 36.0
cam_auto.clip_end = 1000.0
ob_auto_camera = bpy.data.objects.new('AutoCamera', cam_auto)
scene.collection.objects.link(ob_auto_camera)
ob_auto_camera.location = (1.39159, -1.70681, 1.57581)
ob_auto_camera.rotation_euler = (1.09748, -7.21219e-08, 0.694738)
scene.camera = ob_auto_camera
light_auto_sun = bpy.data.lights.new('AutoSun', 'SUN')
light_auto_sun.energy = 3.0
light_auto_sun.angle = 0.0523599
ob_auto_sun = bpy.data.objects.new('AutoSun', light_auto_sun)
scene.collection.objects.link(ob_auto_sun)
ob_auto_sun.rotation_euler = (0.872665, 0.174533, 0.523599)
bpy.context.view_layer.update()
